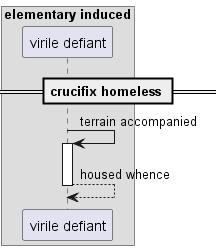

The diagram above was rendered by PlantUML. Its source (embedded in the PNG):
@startuml
box "elementary induced"
participant "virile defiant" as 0
end box
== crucifix homeless ==
0 -> 0++ : terrain accompanied
return housed whence
@enduml